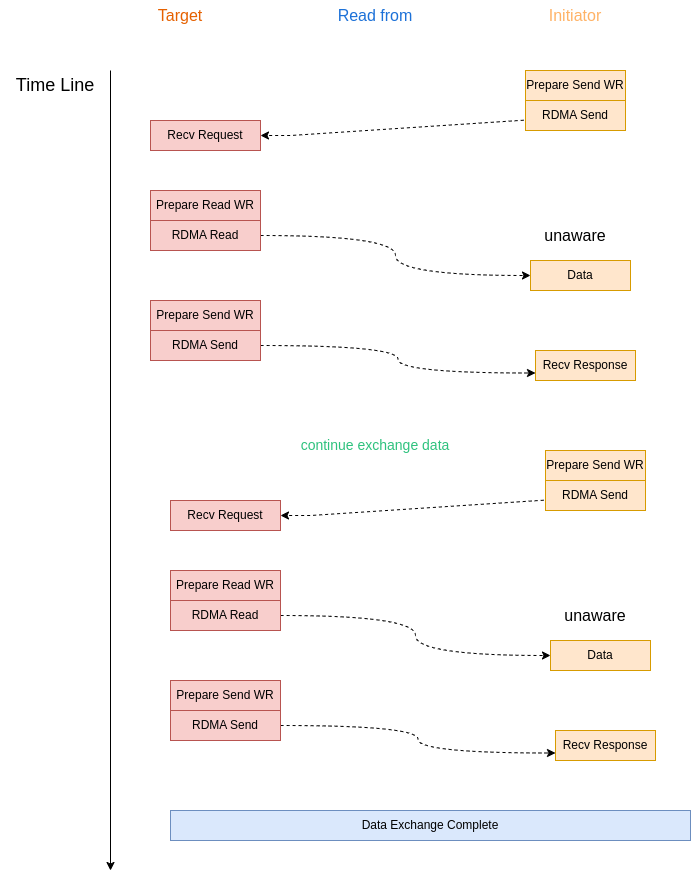

The diagram above was exported from draw.io. Its source (the exported page's mxGraphModel, read from the mxfile embedded in the PNG):
<mxGraphModel dx="1941" dy="1029" grid="1" gridSize="10" guides="1" tooltips="1" connect="1" arrows="1" fold="1" page="1" pageScale="1" pageWidth="827" pageHeight="1169" math="0" shadow="0">
  <root>
    <mxCell id="0" />
    <mxCell id="1" parent="0" />
    <mxCell id="slKBiY5RgGAi-soyzmpR-2" value="" style="endArrow=classic;html=1;rounded=0;" parent="1" edge="1">
      <mxGeometry width="50" height="50" relative="1" as="geometry">
        <mxPoint x="80" y="120" as="sourcePoint" />
        <mxPoint x="80" y="920" as="targetPoint" />
      </mxGeometry>
    </mxCell>
    <mxCell id="slKBiY5RgGAi-soyzmpR-11" style="edgeStyle=entityRelationEdgeStyle;rounded=0;orthogonalLoop=1;jettySize=auto;html=1;exitX=1;exitY=0.5;exitDx=0;exitDy=0;entryX=1;entryY=0.5;entryDx=0;entryDy=0;dashed=1;" parent="1" source="slKBiY5RgGAi-soyzmpR-4" target="slKBiY5RgGAi-soyzmpR-5" edge="1">
      <mxGeometry relative="1" as="geometry" />
    </mxCell>
    <mxCell id="slKBiY5RgGAi-soyzmpR-4" value="RDMA Send" style="text;html=1;align=center;verticalAlign=middle;whiteSpace=wrap;rounded=0;fillColor=#ffe6cc;strokeColor=#d79b00;" parent="1" vertex="1">
      <mxGeometry x="495" y="150" width="100" height="30" as="geometry" />
    </mxCell>
    <mxCell id="slKBiY5RgGAi-soyzmpR-5" value="Recv Request" style="text;html=1;strokeColor=#b85450;fillColor=#f8cecc;align=center;verticalAlign=middle;whiteSpace=wrap;rounded=0;" parent="1" vertex="1">
      <mxGeometry x="120" y="170" width="110" height="30" as="geometry" />
    </mxCell>
    <mxCell id="slKBiY5RgGAi-soyzmpR-6" value="Prepare Read WR" style="text;html=1;strokeColor=#b85450;fillColor=#f8cecc;align=center;verticalAlign=middle;whiteSpace=wrap;rounded=0;" parent="1" vertex="1">
      <mxGeometry x="120" y="240" width="110" height="30" as="geometry" />
    </mxCell>
    <mxCell id="slKBiY5RgGAi-soyzmpR-7" value="Data" style="text;html=1;align=center;verticalAlign=middle;whiteSpace=wrap;rounded=0;fillColor=#ffe6cc;strokeColor=#d79b00;" parent="1" vertex="1">
      <mxGeometry x="500" y="310" width="100" height="30" as="geometry" />
    </mxCell>
    <mxCell id="slKBiY5RgGAi-soyzmpR-10" style="edgeStyle=orthogonalEdgeStyle;rounded=0;orthogonalLoop=1;jettySize=auto;html=1;exitX=1;exitY=0.5;exitDx=0;exitDy=0;entryX=0;entryY=0.5;entryDx=0;entryDy=0;curved=1;dashed=1;" parent="1" source="slKBiY5RgGAi-soyzmpR-9" target="slKBiY5RgGAi-soyzmpR-7" edge="1">
      <mxGeometry relative="1" as="geometry" />
    </mxCell>
    <mxCell id="slKBiY5RgGAi-soyzmpR-9" value="RDMA Read" style="text;html=1;strokeColor=#b85450;fillColor=#f8cecc;align=center;verticalAlign=middle;whiteSpace=wrap;rounded=0;" parent="1" vertex="1">
      <mxGeometry x="120" y="270" width="110" height="30" as="geometry" />
    </mxCell>
    <mxCell id="slKBiY5RgGAi-soyzmpR-18" value="Prepare Send WR" style="text;html=1;align=center;verticalAlign=middle;whiteSpace=wrap;rounded=0;fillColor=#ffe6cc;strokeColor=#d79b00;" parent="1" vertex="1">
      <mxGeometry x="495" y="120" width="100" height="30" as="geometry" />
    </mxCell>
    <mxCell id="slKBiY5RgGAi-soyzmpR-24" value="unaware " style="text;html=1;strokeColor=none;fillColor=none;align=center;verticalAlign=middle;whiteSpace=wrap;rounded=0;fontSize=16;" parent="1" vertex="1">
      <mxGeometry x="515" y="270" width="60" height="30" as="geometry" />
    </mxCell>
    <mxCell id="slKBiY5RgGAi-soyzmpR-29" value="Data Exchange Complete" style="text;html=1;strokeColor=#6c8ebf;fillColor=#dae8fc;align=center;verticalAlign=middle;whiteSpace=wrap;rounded=0;" parent="1" vertex="1">
      <mxGeometry x="140" y="860" width="520" height="30" as="geometry" />
    </mxCell>
    <mxCell id="slKBiY5RgGAi-soyzmpR-30" value="&lt;font style=&quot;font-size: 18px;&quot;&gt;Time Line&lt;/font&gt;" style="text;html=1;strokeColor=none;fillColor=none;align=center;verticalAlign=middle;whiteSpace=wrap;rounded=0;" parent="1" vertex="1">
      <mxGeometry x="-30" y="120" width="110" height="30" as="geometry" />
    </mxCell>
    <mxCell id="slKBiY5RgGAi-soyzmpR-31" value="&lt;font style=&quot;font-size: 16px;&quot;&gt;Initiator&lt;/font&gt;" style="text;html=1;strokeColor=none;fillColor=none;align=center;verticalAlign=middle;whiteSpace=wrap;rounded=0;fontColor=#FFB366;" parent="1" vertex="1">
      <mxGeometry x="515" y="50" width="60" height="30" as="geometry" />
    </mxCell>
    <mxCell id="slKBiY5RgGAi-soyzmpR-32" value="Read from" style="text;html=1;strokeColor=none;fillColor=none;align=center;verticalAlign=middle;whiteSpace=wrap;rounded=0;fontSize=16;fontColor=#1c71d8;" parent="1" vertex="1">
      <mxGeometry x="300" y="50" width="90" height="30" as="geometry" />
    </mxCell>
    <mxCell id="slKBiY5RgGAi-soyzmpR-33" value="Target" style="text;html=1;strokeColor=none;fillColor=none;align=center;verticalAlign=middle;whiteSpace=wrap;rounded=0;fontSize=16;fontColor=#e66100;" parent="1" vertex="1">
      <mxGeometry x="120" y="50" width="60" height="30" as="geometry" />
    </mxCell>
    <mxCell id="bI2HR55lW3JDp81pTFpX-2" value="Recv Response" style="text;html=1;align=center;verticalAlign=middle;whiteSpace=wrap;rounded=0;fillColor=#ffe6cc;strokeColor=#d79b00;" parent="1" vertex="1">
      <mxGeometry x="505" y="400" width="100" height="30" as="geometry" />
    </mxCell>
    <mxCell id="bI2HR55lW3JDp81pTFpX-3" value="Prepare Send WR" style="text;html=1;strokeColor=#b85450;fillColor=#f8cecc;align=center;verticalAlign=middle;whiteSpace=wrap;rounded=0;" parent="1" vertex="1">
      <mxGeometry x="120" y="350" width="110" height="30" as="geometry" />
    </mxCell>
    <mxCell id="bI2HR55lW3JDp81pTFpX-5" style="edgeStyle=orthogonalEdgeStyle;rounded=0;orthogonalLoop=1;jettySize=auto;html=1;exitX=1;exitY=0.5;exitDx=0;exitDy=0;entryX=0;entryY=0.75;entryDx=0;entryDy=0;curved=1;dashed=1;" parent="1" source="bI2HR55lW3JDp81pTFpX-4" target="bI2HR55lW3JDp81pTFpX-2" edge="1">
      <mxGeometry relative="1" as="geometry" />
    </mxCell>
    <mxCell id="bI2HR55lW3JDp81pTFpX-4" value="RDMA Send" style="text;html=1;strokeColor=#b85450;fillColor=#f8cecc;align=center;verticalAlign=middle;whiteSpace=wrap;rounded=0;" parent="1" vertex="1">
      <mxGeometry x="120" y="380" width="110" height="30" as="geometry" />
    </mxCell>
    <mxCell id="bI2HR55lW3JDp81pTFpX-6" style="edgeStyle=entityRelationEdgeStyle;rounded=0;orthogonalLoop=1;jettySize=auto;html=1;exitX=1;exitY=0.5;exitDx=0;exitDy=0;entryX=1;entryY=0.5;entryDx=0;entryDy=0;dashed=1;" parent="1" source="bI2HR55lW3JDp81pTFpX-7" target="bI2HR55lW3JDp81pTFpX-8" edge="1">
      <mxGeometry relative="1" as="geometry" />
    </mxCell>
    <mxCell id="bI2HR55lW3JDp81pTFpX-7" value="RDMA Send" style="text;html=1;align=center;verticalAlign=middle;whiteSpace=wrap;rounded=0;fillColor=#ffe6cc;strokeColor=#d79b00;" parent="1" vertex="1">
      <mxGeometry x="515" y="530" width="100" height="30" as="geometry" />
    </mxCell>
    <mxCell id="bI2HR55lW3JDp81pTFpX-8" value="Recv Request" style="text;html=1;strokeColor=#b85450;fillColor=#f8cecc;align=center;verticalAlign=middle;whiteSpace=wrap;rounded=0;" parent="1" vertex="1">
      <mxGeometry x="140" y="550" width="110" height="30" as="geometry" />
    </mxCell>
    <mxCell id="bI2HR55lW3JDp81pTFpX-9" value="Prepare Read WR" style="text;html=1;strokeColor=#b85450;fillColor=#f8cecc;align=center;verticalAlign=middle;whiteSpace=wrap;rounded=0;" parent="1" vertex="1">
      <mxGeometry x="140" y="620" width="110" height="30" as="geometry" />
    </mxCell>
    <mxCell id="bI2HR55lW3JDp81pTFpX-10" value="Data" style="text;html=1;align=center;verticalAlign=middle;whiteSpace=wrap;rounded=0;fillColor=#ffe6cc;strokeColor=#d79b00;" parent="1" vertex="1">
      <mxGeometry x="520" y="690" width="100" height="30" as="geometry" />
    </mxCell>
    <mxCell id="bI2HR55lW3JDp81pTFpX-11" style="edgeStyle=orthogonalEdgeStyle;rounded=0;orthogonalLoop=1;jettySize=auto;html=1;exitX=1;exitY=0.5;exitDx=0;exitDy=0;entryX=0;entryY=0.5;entryDx=0;entryDy=0;curved=1;dashed=1;" parent="1" source="bI2HR55lW3JDp81pTFpX-12" target="bI2HR55lW3JDp81pTFpX-10" edge="1">
      <mxGeometry relative="1" as="geometry" />
    </mxCell>
    <mxCell id="bI2HR55lW3JDp81pTFpX-12" value="RDMA Read" style="text;html=1;strokeColor=#b85450;fillColor=#f8cecc;align=center;verticalAlign=middle;whiteSpace=wrap;rounded=0;" parent="1" vertex="1">
      <mxGeometry x="140" y="650" width="110" height="30" as="geometry" />
    </mxCell>
    <mxCell id="bI2HR55lW3JDp81pTFpX-13" value="Prepare Send WR" style="text;html=1;align=center;verticalAlign=middle;whiteSpace=wrap;rounded=0;fillColor=#ffe6cc;strokeColor=#d79b00;" parent="1" vertex="1">
      <mxGeometry x="515" y="500" width="100" height="30" as="geometry" />
    </mxCell>
    <mxCell id="bI2HR55lW3JDp81pTFpX-14" value="unaware " style="text;html=1;strokeColor=none;fillColor=none;align=center;verticalAlign=middle;whiteSpace=wrap;rounded=0;fontSize=16;" parent="1" vertex="1">
      <mxGeometry x="535" y="650" width="60" height="30" as="geometry" />
    </mxCell>
    <mxCell id="bI2HR55lW3JDp81pTFpX-15" value="Recv Response" style="text;html=1;align=center;verticalAlign=middle;whiteSpace=wrap;rounded=0;fillColor=#ffe6cc;strokeColor=#d79b00;" parent="1" vertex="1">
      <mxGeometry x="525" y="780" width="100" height="30" as="geometry" />
    </mxCell>
    <mxCell id="bI2HR55lW3JDp81pTFpX-16" value="Prepare Send WR" style="text;html=1;strokeColor=#b85450;fillColor=#f8cecc;align=center;verticalAlign=middle;whiteSpace=wrap;rounded=0;" parent="1" vertex="1">
      <mxGeometry x="140" y="730" width="110" height="30" as="geometry" />
    </mxCell>
    <mxCell id="bI2HR55lW3JDp81pTFpX-17" style="edgeStyle=orthogonalEdgeStyle;rounded=0;orthogonalLoop=1;jettySize=auto;html=1;exitX=1;exitY=0.5;exitDx=0;exitDy=0;entryX=0;entryY=0.75;entryDx=0;entryDy=0;curved=1;dashed=1;" parent="1" source="bI2HR55lW3JDp81pTFpX-18" target="bI2HR55lW3JDp81pTFpX-15" edge="1">
      <mxGeometry relative="1" as="geometry" />
    </mxCell>
    <mxCell id="bI2HR55lW3JDp81pTFpX-18" value="RDMA Send" style="text;html=1;strokeColor=#b85450;fillColor=#f8cecc;align=center;verticalAlign=middle;whiteSpace=wrap;rounded=0;" parent="1" vertex="1">
      <mxGeometry x="140" y="760" width="110" height="30" as="geometry" />
    </mxCell>
    <mxCell id="bI2HR55lW3JDp81pTFpX-19" value="&lt;font color=&quot;#2ec27e&quot; style=&quot;font-size: 14px;&quot;&gt;continue exchange data&lt;/font&gt;" style="text;html=1;strokeColor=none;fillColor=none;align=center;verticalAlign=middle;whiteSpace=wrap;rounded=0;" parent="1" vertex="1">
      <mxGeometry x="265" y="480" width="160" height="30" as="geometry" />
    </mxCell>
  </root>
</mxGraphModel>